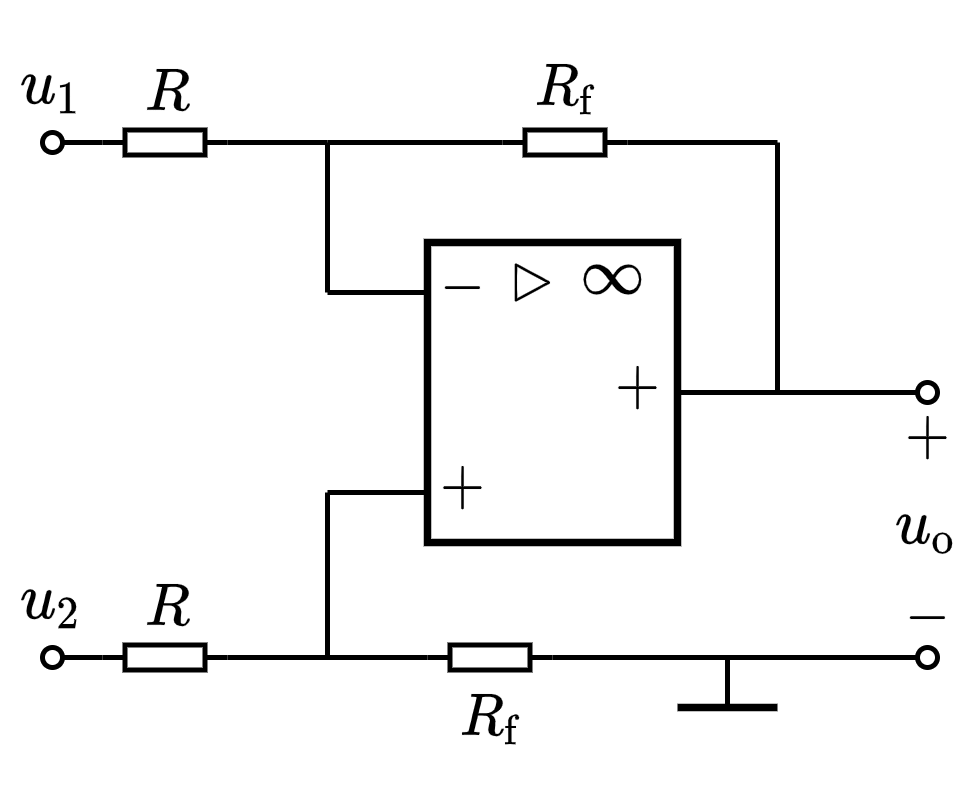

The diagram above was exported from draw.io. Its source (the exported page's mxGraphModel, read from the mxfile embedded in the PNG):
<mxGraphModel dx="348" dy="472" grid="1" gridSize="5" guides="1" tooltips="1" connect="1" arrows="1" fold="1" page="1" pageScale="1" pageWidth="827" pageHeight="1169" math="1" shadow="0">
  <root>
    <mxCell id="0" />
    <mxCell id="1" parent="0" />
    <mxCell id="RJexF4qWpT29wwTMYVbh-2" value="$$R_\mathrm{f}$$" style="text;html=1;resizable=1;autosize=1;align=center;verticalAlign=middle;points=[];fillColor=none;strokeColor=none;rounded=0;fontSize=10;movable=1;rotatable=1;deletable=1;editable=1;connectable=0;" vertex="1" parent="1">
      <mxGeometry x="465" y="385" width="15" height="20" as="geometry" />
    </mxCell>
    <mxCell id="evPx6QGHHpzVLF88DVbs-31" value="$$R$$" style="text;html=1;resizable=1;autosize=1;align=center;verticalAlign=middle;points=[];fillColor=none;strokeColor=none;rounded=0;fontSize=10;movable=1;rotatable=1;deletable=1;editable=1;connectable=1;" parent="1" vertex="1">
      <mxGeometry x="400" y="260" width="15" height="20" as="geometry" />
    </mxCell>
    <mxCell id="icg47jljwqRutBoWUC4b-1" value="" style="whiteSpace=wrap;html=1;comic=0;glass=0;strokeWidth=1.5;movable=1;resizable=1;rotatable=1;deletable=1;editable=1;connectable=0;" parent="1" vertex="1">
      <mxGeometry x="460" y="300" width="50" height="60" as="geometry" />
    </mxCell>
    <mxCell id="icg47jljwqRutBoWUC4b-2" value="$$-$$" style="text;resizable=1;autosize=1;align=center;verticalAlign=middle;points=[];fillColor=none;strokeColor=none;rounded=0;html=1;imageAspect=1;noLabel=0;recursiveResize=1;expand=1;editable=1;movable=1;rotatable=1;deletable=1;connectable=1;comic=0;fontSize=10;" parent="1" vertex="1">
      <mxGeometry x="461" y="303" width="12" height="12" as="geometry" />
    </mxCell>
    <mxCell id="icg47jljwqRutBoWUC4b-3" value="$$+$$" style="text;html=1;resizable=1;autosize=1;align=center;verticalAlign=middle;points=[];fillColor=none;strokeColor=none;rounded=0;movable=1;rotatable=1;deletable=1;editable=1;connectable=1;fontSize=10;" parent="1" vertex="1">
      <mxGeometry x="462" y="341" width="10" height="15" as="geometry" />
    </mxCell>
    <mxCell id="icg47jljwqRutBoWUC4b-4" value="$$\rhd$$" style="text;html=1;resizable=1;autosize=1;align=center;verticalAlign=middle;points=[];fillColor=none;strokeColor=none;rounded=0;movable=1;rotatable=1;deletable=1;editable=1;connectable=1;fontSize=10;strokeWidth=2;labelBorderColor=none;" parent="1" vertex="1">
      <mxGeometry x="456.5" y="298" width="50" height="20" as="geometry" />
    </mxCell>
    <mxCell id="icg47jljwqRutBoWUC4b-5" value="$$\infty$$" style="text;html=1;resizable=1;autosize=1;align=center;verticalAlign=middle;points=[];fillColor=none;strokeColor=none;rounded=0;movable=1;rotatable=1;deletable=1;editable=1;connectable=1;fontSize=10;" parent="1" vertex="1">
      <mxGeometry x="490" y="300" width="14.5" height="14" as="geometry" />
    </mxCell>
    <mxCell id="evPx6QGHHpzVLF88DVbs-6" value="" style="endArrow=none;html=1;rounded=0;endFill=0;movable=1;resizable=1;rotatable=1;deletable=1;editable=1;connectable=1;endSize=4;startSize=4;startArrow=none;startFill=0;" parent="1" edge="1">
      <mxGeometry width="50" height="50" relative="1" as="geometry">
        <mxPoint x="440" y="350" as="sourcePoint" />
        <mxPoint x="460" y="350" as="targetPoint" />
      </mxGeometry>
    </mxCell>
    <mxCell id="evPx6QGHHpzVLF88DVbs-11" value="" style="endArrow=none;html=1;rounded=0;fontSize=10;" parent="1" edge="1">
      <mxGeometry width="50" height="50" relative="1" as="geometry">
        <mxPoint x="530" y="280" as="sourcePoint" />
        <mxPoint x="530" y="330" as="targetPoint" />
      </mxGeometry>
    </mxCell>
    <mxCell id="evPx6QGHHpzVLF88DVbs-12" value="" style="endArrow=none;html=1;rounded=0;fontSize=10;exitX=1;exitY=0.5;exitDx=0;exitDy=0;exitPerimeter=0;" parent="1" edge="1" source="evPx6QGHHpzVLF88DVbs-13">
      <mxGeometry width="50" height="50" relative="1" as="geometry">
        <mxPoint x="515" y="280" as="sourcePoint" />
        <mxPoint x="530" y="280" as="targetPoint" />
      </mxGeometry>
    </mxCell>
    <mxCell id="evPx6QGHHpzVLF88DVbs-13" value="" style="pointerEvents=1;verticalLabelPosition=bottom;shadow=0;dashed=0;align=center;html=1;verticalAlign=top;shape=mxgraph.electrical.resistors.resistor_1;fontSize=10;" parent="1" vertex="1">
      <mxGeometry x="475" y="277.5" width="25" height="5" as="geometry" />
    </mxCell>
    <mxCell id="evPx6QGHHpzVLF88DVbs-14" value="" style="endArrow=none;html=1;rounded=0;fontSize=10;entryX=0;entryY=0.5;entryDx=0;entryDy=0;entryPerimeter=0;" parent="1" target="evPx6QGHHpzVLF88DVbs-13" edge="1">
      <mxGeometry width="50" height="50" relative="1" as="geometry">
        <mxPoint x="440" y="280" as="sourcePoint" />
        <mxPoint x="480" y="235" as="targetPoint" />
      </mxGeometry>
    </mxCell>
    <mxCell id="evPx6QGHHpzVLF88DVbs-15" value="" style="endArrow=none;html=1;rounded=0;fontSize=10;" parent="1" edge="1">
      <mxGeometry width="50" height="50" relative="1" as="geometry">
        <mxPoint x="440" y="310" as="sourcePoint" />
        <mxPoint x="440" y="280" as="targetPoint" />
      </mxGeometry>
    </mxCell>
    <mxCell id="evPx6QGHHpzVLF88DVbs-19" value="" style="endArrow=oval;html=1;rounded=0;fontSize=10;endSize=4;startArrow=none;startFill=0;endFill=0;startSize=4;" parent="1" edge="1">
      <mxGeometry width="50" height="50" relative="1" as="geometry">
        <mxPoint x="485" y="383" as="sourcePoint" />
        <mxPoint x="560" y="383" as="targetPoint" />
      </mxGeometry>
    </mxCell>
    <mxCell id="evPx6QGHHpzVLF88DVbs-20" value="$$+$$" style="text;html=1;resizable=1;autosize=1;align=center;verticalAlign=middle;points=[];fillColor=none;strokeColor=none;rounded=0;movable=1;rotatable=1;deletable=1;editable=1;connectable=1;fontSize=10;" parent="1" vertex="1">
      <mxGeometry x="550" y="329" width="19" height="20" as="geometry" />
    </mxCell>
    <mxCell id="evPx6QGHHpzVLF88DVbs-21" value="$$-$$" style="text;resizable=1;autosize=1;align=center;verticalAlign=middle;points=[];fillColor=none;strokeColor=none;rounded=0;html=1;imageAspect=1;noLabel=0;recursiveResize=1;expand=1;editable=1;movable=1;rotatable=1;deletable=1;connectable=1;comic=0;fontSize=10;" parent="1" vertex="1">
      <mxGeometry x="552" y="365" width="15" height="20" as="geometry" />
    </mxCell>
    <mxCell id="evPx6QGHHpzVLF88DVbs-32" value="$$R_\mathrm{f}$$" style="text;html=1;resizable=1;autosize=1;align=center;verticalAlign=middle;points=[];fillColor=none;strokeColor=none;rounded=0;fontSize=10;movable=1;rotatable=1;deletable=1;editable=1;connectable=1;" parent="1" vertex="1">
      <mxGeometry x="480" y="258.5" width="15" height="20" as="geometry" />
    </mxCell>
    <mxCell id="RJexF4qWpT29wwTMYVbh-1" value="" style="pointerEvents=1;verticalLabelPosition=bottom;shadow=0;dashed=0;align=center;html=1;verticalAlign=top;shape=mxgraph.electrical.resistors.resistor_1;fontSize=10;" vertex="1" parent="1">
      <mxGeometry x="460" y="380.5" width="25" height="5" as="geometry" />
    </mxCell>
    <mxCell id="RJexF4qWpT29wwTMYVbh-3" value="" style="endArrow=none;html=1;rounded=0;" edge="1" parent="1">
      <mxGeometry width="50" height="50" relative="1" as="geometry">
        <mxPoint x="440" y="383" as="sourcePoint" />
        <mxPoint x="440" y="350" as="targetPoint" />
      </mxGeometry>
    </mxCell>
    <mxCell id="RJexF4qWpT29wwTMYVbh-4" value="" style="endArrow=none;html=1;rounded=0;entryX=0;entryY=0.5;entryDx=0;entryDy=0;entryPerimeter=0;exitX=1;exitY=0.5;exitDx=0;exitDy=0;exitPerimeter=0;" edge="1" parent="1" source="RJexF4qWpT29wwTMYVbh-5" target="RJexF4qWpT29wwTMYVbh-1">
      <mxGeometry width="50" height="50" relative="1" as="geometry">
        <mxPoint x="405" y="383" as="sourcePoint" />
        <mxPoint x="460" y="380" as="targetPoint" />
      </mxGeometry>
    </mxCell>
    <mxCell id="RJexF4qWpT29wwTMYVbh-5" value="" style="pointerEvents=1;verticalLabelPosition=bottom;shadow=0;dashed=0;align=center;html=1;verticalAlign=top;shape=mxgraph.electrical.resistors.resistor_1;fontSize=10;" vertex="1" parent="1">
      <mxGeometry x="395" y="380.5" width="25" height="5" as="geometry" />
    </mxCell>
    <mxCell id="RJexF4qWpT29wwTMYVbh-6" value="" style="endArrow=none;html=1;rounded=0;entryX=0;entryY=0.5;entryDx=0;entryDy=0;entryPerimeter=0;endFill=0;startSize=4;endSize=4;startArrow=oval;startFill=0;" edge="1" parent="1" target="RJexF4qWpT29wwTMYVbh-5">
      <mxGeometry width="50" height="50" relative="1" as="geometry">
        <mxPoint x="385" y="383" as="sourcePoint" />
        <mxPoint x="390" y="395" as="targetPoint" />
      </mxGeometry>
    </mxCell>
    <mxCell id="RJexF4qWpT29wwTMYVbh-7" value="" style="pointerEvents=1;verticalLabelPosition=bottom;shadow=0;dashed=0;align=center;html=1;verticalAlign=top;shape=mxgraph.electrical.resistors.resistor_1;fontSize=10;" vertex="1" parent="1">
      <mxGeometry x="395" y="277.5" width="25" height="5" as="geometry" />
    </mxCell>
    <mxCell id="RJexF4qWpT29wwTMYVbh-8" value="" style="endArrow=none;html=1;rounded=0;entryX=0;entryY=0.5;entryDx=0;entryDy=0;entryPerimeter=0;endFill=0;startSize=4;endSize=4;startArrow=oval;startFill=0;" edge="1" parent="1" target="RJexF4qWpT29wwTMYVbh-7">
      <mxGeometry width="50" height="50" relative="1" as="geometry">
        <mxPoint x="385" y="280" as="sourcePoint" />
        <mxPoint x="390" y="292" as="targetPoint" />
      </mxGeometry>
    </mxCell>
    <mxCell id="RJexF4qWpT29wwTMYVbh-9" value="\(u_1\)" style="text;html=1;resizable=1;autosize=1;align=center;verticalAlign=middle;points=[];fillColor=none;strokeColor=none;rounded=0;comic=0;movable=1;rotatable=1;deletable=1;editable=1;connectable=0;fontSize=10;" vertex="1" parent="1">
      <mxGeometry x="380" y="259" width="10" height="20" as="geometry" />
    </mxCell>
    <mxCell id="RJexF4qWpT29wwTMYVbh-10" value="" style="endArrow=none;html=1;rounded=0;startSize=4;endSize=4;exitX=1;exitY=0.5;exitDx=0;exitDy=0;exitPerimeter=0;" edge="1" parent="1" source="RJexF4qWpT29wwTMYVbh-7">
      <mxGeometry width="50" height="50" relative="1" as="geometry">
        <mxPoint x="430" y="270" as="sourcePoint" />
        <mxPoint x="440" y="280" as="targetPoint" />
      </mxGeometry>
    </mxCell>
    <mxCell id="RJexF4qWpT29wwTMYVbh-11" value="$$R$$" style="text;html=1;resizable=1;autosize=1;align=center;verticalAlign=middle;points=[];fillColor=none;strokeColor=none;rounded=0;fontSize=10;movable=1;rotatable=1;deletable=1;editable=1;connectable=1;" vertex="1" parent="1">
      <mxGeometry x="402" y="363" width="12" height="20" as="geometry" />
    </mxCell>
    <mxCell id="icg47jljwqRutBoWUC4b-6" value="未命名图层" parent="0" />
    <mxCell id="icg47jljwqRutBoWUC4b-9" value="$$+$$" style="text;html=1;resizable=1;autosize=1;align=center;verticalAlign=middle;points=[];fillColor=none;strokeColor=none;rounded=0;movable=1;rotatable=1;deletable=1;editable=1;connectable=1;fontSize=10;" parent="icg47jljwqRutBoWUC4b-6" vertex="1">
      <mxGeometry x="495" y="321" width="14" height="15" as="geometry" />
    </mxCell>
    <mxCell id="icg47jljwqRutBoWUC4b-11" value="" style="endArrow=none;html=1;rounded=0;endFill=0;movable=1;resizable=1;rotatable=1;deletable=1;editable=1;connectable=1;" parent="icg47jljwqRutBoWUC4b-6" edge="1">
      <mxGeometry width="50" height="50" relative="1" as="geometry">
        <mxPoint x="460" y="310" as="sourcePoint" />
        <mxPoint x="440" y="310" as="targetPoint" />
      </mxGeometry>
    </mxCell>
    <mxCell id="icg47jljwqRutBoWUC4b-13" value="" style="endArrow=oval;html=1;rounded=0;endFill=0;exitX=1;exitY=0.5;exitDx=0;exitDy=0;movable=1;resizable=1;rotatable=1;deletable=1;editable=1;connectable=1;startSize=5;endSize=4;" parent="icg47jljwqRutBoWUC4b-6" source="icg47jljwqRutBoWUC4b-1" edge="1">
      <mxGeometry width="50" height="50" relative="1" as="geometry">
        <mxPoint x="470" y="325" as="sourcePoint" />
        <mxPoint x="560" y="330" as="targetPoint" />
      </mxGeometry>
    </mxCell>
    <mxCell id="icg47jljwqRutBoWUC4b-17" value="$$u_\mathrm{o}$$" style="text;html=1;resizable=1;autosize=1;align=center;verticalAlign=middle;points=[];fillColor=none;strokeColor=none;rounded=0;comic=0;movable=1;rotatable=1;deletable=1;editable=1;connectable=0;fontSize=10;" parent="icg47jljwqRutBoWUC4b-6" vertex="1">
      <mxGeometry x="551" y="350" width="17" height="15" as="geometry" />
    </mxCell>
    <mxCell id="icg47jljwqRutBoWUC4b-18" value="\(u_2\)" style="text;html=1;resizable=1;autosize=1;align=center;verticalAlign=middle;points=[];fillColor=none;strokeColor=none;rounded=0;comic=0;movable=1;rotatable=1;deletable=1;editable=1;connectable=0;fontSize=10;" parent="icg47jljwqRutBoWUC4b-6" vertex="1">
      <mxGeometry x="375" y="362" width="20" height="20" as="geometry" />
    </mxCell>
    <mxCell id="icg47jljwqRutBoWUC4b-24" value="" style="endArrow=none;html=1;rounded=0;movable=1;resizable=1;rotatable=1;deletable=1;editable=1;connectable=1;" parent="icg47jljwqRutBoWUC4b-6" edge="1">
      <mxGeometry width="50" height="50" relative="1" as="geometry">
        <mxPoint x="520" y="393" as="sourcePoint" />
        <mxPoint x="520" y="383" as="targetPoint" />
      </mxGeometry>
    </mxCell>
    <mxCell id="icg47jljwqRutBoWUC4b-25" value="" style="endArrow=none;html=1;rounded=0;strokeWidth=1.5;movable=1;resizable=1;rotatable=1;deletable=1;editable=1;connectable=1;" parent="icg47jljwqRutBoWUC4b-6" edge="1">
      <mxGeometry width="50" height="50" relative="1" as="geometry">
        <mxPoint x="510" y="393" as="sourcePoint" />
        <mxPoint x="530" y="393" as="targetPoint" />
      </mxGeometry>
    </mxCell>
  </root>
</mxGraphModel>